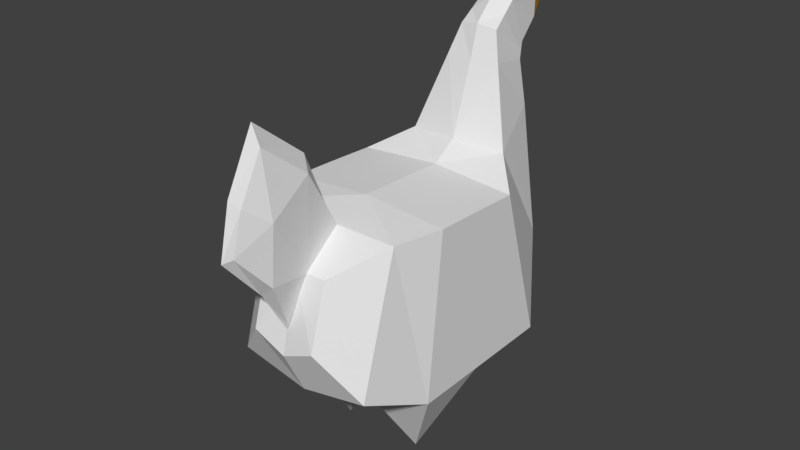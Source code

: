 # Source: Chicken.blend  (saved by Blender 2.79.0; exported with 4.5.12 LTS)
import bpy
from mathutils import Matrix  # noqa: F401  (used for matrix-valued properties, if any)

bpy.ops.wm.read_factory_settings(use_empty=True)
scene = bpy.context.scene
scene.name = 'Scene'

# ---- collections
col_collection_1 = bpy.data.collections.new('Collection 1'); scene.collection.children.link(col_collection_1)

# ---- materials (node trees are filled in below, after node groups)
mat_feathers = bpy.data.materials.new('Feathers')
mat_feathers.alpha_threshold = 0.0
mat_feathers.roughness = 0.5
mat_feathers.line_color = (0.0, 0.0, 0.0, 1.0)
mat_beak = bpy.data.materials.new('Beak')
mat_beak.alpha_threshold = 0.0
mat_beak.roughness = 0.5
mat_chickenred = bpy.data.materials.new('ChickenRed')
mat_chickenred.alpha_threshold = 0.0
mat_chickenred.roughness = 0.5

# ---- material node trees
mat_feathers.use_nodes = True; mat_feathers.node_tree.nodes.clear()
_N = mat_feathers.node_tree.nodes; _L = mat_feathers.node_tree.links
n0 = _N.new('ShaderNodeOutputMaterial'); n0.name = 'Material Output'; n0.location = (300, 300)
n1 = _N.new('ShaderNodeBsdfDiffuse'); n1.name = 'Diffuse BSDF'; n1.location = (10, 300)
_L.new(n1.outputs[0], n0.inputs[0])
n0.is_active_output = True
mat_beak.use_nodes = True; mat_beak.node_tree.nodes.clear()
_N = mat_beak.node_tree.nodes; _L = mat_beak.node_tree.links
n0 = _N.new('ShaderNodeOutputMaterial'); n0.name = 'Material Output'; n0.location = (300, 300)
n1 = _N.new('ShaderNodeBsdfDiffuse'); n1.name = 'Diffuse BSDF'; n1.location = (10, 300)
n1.inputs[0].default_value = (0.8, 0.3537, 0.01168, 1.0)
_L.new(n1.outputs[0], n0.inputs[0])
n0.is_active_output = True
mat_chickenred.use_nodes = True; mat_chickenred.node_tree.nodes.clear()
_N = mat_chickenred.node_tree.nodes; _L = mat_chickenred.node_tree.links
n0 = _N.new('ShaderNodeOutputMaterial'); n0.name = 'Material Output'; n0.location = (300, 300)
n1 = _N.new('ShaderNodeBsdfDiffuse'); n1.name = 'Diffuse BSDF'; n1.location = (10, 300)
n1.inputs[0].default_value = (0.8, 0.0, 0.00248, 1.0)
_L.new(n1.outputs[0], n0.inputs[0])
n0.is_active_output = True

# ---- world
world_world = bpy.data.worlds.new('World'); scene.world = world_world
world_world.color = (0.05088, 0.05088, 0.05088)
world_world.use_sun_shadow = False
world_world.sun_shadow_jitter_overblur = 0.0
world_world.cycles.sampling_method = 'MANUAL'

# ---- meshes
me_cube_001 = bpy.data.meshes.new('Cube.001')
me_cube_001.from_pydata([(0.1951, 0.121, 0.08558), (0.1951, 0.2322, -0.2884), (0.1951, -0.1031, 0.09502), (0.1951, -0.1422, -0.2932), (-0.1951, 0.121, 0.08558), (-0.1951, 0.2322, -0.2884), (-0.1951, -0.1031, 0.09502), (-0.1951, -0.1422, -0.2932), (0.12, 0.2006, 0.1319), (0.12, 0.3367, -0.1022), (-0.12, 0.2006, 0.1319), (-0.12, 0.3367, -0.1022), (0.06529, 0.2468, 0.3064), (0.06529, 0.3579, 0.184), (-0.06529, 0.2468, 0.3064), (-0.06529, 0.3579, 0.184), (0.03984, 0.3278, 0.421), (0.03984, 0.3735, 0.3204), (-0.03984, 0.3278, 0.421), (-0.03984, 0.3735, 0.3204), (0.03189, 0.4292, 0.4071), (0.03189, 0.4281, 0.3626), (-0.03189, 0.4292, 0.4071), (-0.03189, 0.4281, 0.3626), (0.0, 0.4967, 0.3832), (-0.0477, 0.268, 0.3702), (-0.04479, 0.3588, 0.2842), (0.04457, 0.2659, 0.3711), (0.04748, 0.3567, 0.2851), (0.1631, -0.2114, 0.09103), (0.1631, -0.303, -0.2221), (-0.1631, -0.2114, 0.09103), (-0.1631, -0.303, -0.2221), (0.07649, -0.3114, 0.03003), (0.07649, -0.3544, -0.1168), (-0.07649, -0.3114, 0.03003), (-0.07649, -0.3544, -0.1168), (0.01936, -0.2114, 0.09103), (-0.01936, -0.2114, 0.09103), (0.03099, -0.3114, 0.03003), (-0.03099, -0.3114, 0.03003), (0.03321, -0.2983, 0.2336), (-0.03321, -0.2983, 0.2336), (0.0403, -0.3984, 0.1726), (-0.0403, -0.3984, 0.1726), (0.006593, -0.3427, -0.08177), (-0.006593, -0.3427, -0.08177), (0.03099, -0.4, 0.03549), (-0.03099, -0.4, 0.03549), (0.01776, -0.3984, 0.3135), (-0.01776, -0.3984, 0.3135), (0.01657, -0.4511, 0.2124), (-0.01657, -0.4511, 0.2124), (0.01113, -0.4723, 0.1188), (-0.01113, -0.4723, 0.1188), (0.0, -0.1031, 0.1103), (0.0, -0.1422, -0.326), (0.0, 0.121, 0.1009), (0.0, 0.2322, -0.3213), (6.172e-05, 0.1821, 0.1403), (3.479e-05, 0.3492, -0.1283), (6.172e-05, 0.2374, 0.3018), (3.479e-05, 0.3677, 0.1873), (6.172e-05, 0.3575, 0.447), (3.479e-05, 0.3813, 0.3061), (6.172e-05, 0.4409, 0.4224), (3.479e-05, 0.4288, 0.3428), (0.001204, 0.3676, 0.275), (-0.001812, 0.2615, 0.3788), (0.0, -0.2114, 0.09103), (0.0, -0.303, -0.2549), (0.0, -0.3114, 0.03003), (0.0, -0.3544, -0.1496), (0.0, -0.2114, 0.1063), (0.0, -0.2742, 0.2576), (0.0, -0.3412, -0.09386), (0.0, -0.4015, 0.009411), (0.0, -0.3996, 0.3577), (0.0, -0.4656, 0.2311), (0.0, -0.4921, 0.1138), (3.479e-05, 0.4158, 0.2926), (3.479e-05, 0.429, 0.3217), (0.001204, 0.3807, 0.2713), (6.172e-05, 0.3683, 0.4926), (6.172e-05, 0.4536, 0.4595), (6.172e-05, 0.3558, 0.4686), (6.172e-05, 0.4508, 0.441), (6.172e-05, 0.4163, 0.4856), (6.172e-05, 0.4033, 0.4548), (-0.04377, 0.2979, 0.3956), (0.0422, 0.2969, 0.3961), (-0.04232, 0.3662, 0.3023), (0.04366, 0.3651, 0.3028), (-0.0008751, 0.3095, 0.4286), (0.1951, 0.001327, 0.09125), (0.1951, 0.02236, -0.2913), (-0.1951, 0.001327, 0.09125), (-0.1951, 0.02236, -0.2913), (0.0, 0.02236, -0.3241), (0.0, 0.001327, 0.1066), (-0.09754, -0.05991, -0.4943), (0.09754, -0.05991, -0.4943), (6.172e-05, 0.3575, 0.447), (3.479e-05, 0.3813, 0.3061), (6.172e-05, 0.4409, 0.4224), (3.479e-05, 0.4288, 0.3428), (0.001204, 0.3676, 0.275), (3.479e-05, 0.4158, 0.2926), (3.479e-05, 0.429, 0.3217), (0.001204, 0.3807, 0.2713), (6.172e-05, 0.3683, 0.4926), (6.172e-05, 0.4536, 0.4595), (6.172e-05, 0.3558, 0.4686), (6.172e-05, 0.4508, 0.441), (6.172e-05, 0.4163, 0.4856), (6.172e-05, 0.4033, 0.4548)], [], [(99, 6, 55), (56, 30, 70), (95, 2, 3), (4, 11, 5), (97, 4, 5), (60, 15, 62), (57, 8, 59), (58, 11, 60), (0, 9, 8), (89, 19, 91), (8, 13, 12), (10, 15, 11), (59, 12, 61), (19, 66, 64), (93, 16, 63), (91, 19, 64), (90, 17, 16), (16, 21, 20), (18, 23, 19), (63, 20, 65), (12, 28, 27), (62, 26, 67), (61, 27, 68), (14, 26, 15), (32, 35, 31), (7, 31, 6), (3, 29, 30), (55, 31, 69), (71, 36, 72), (70, 34, 72), (29, 34, 30), (40, 42, 38), (33, 37, 39), (35, 38, 31), (69, 38, 73), (43, 49, 51), (73, 42, 74), (39, 41, 43), (39, 47, 45), (45, 76, 75), (44, 54, 52), (71, 45, 75), (40, 48, 44), (50, 78, 77), (52, 79, 78), (43, 53, 47), (44, 50, 42), (74, 50, 77), (76, 53, 79), (76, 54, 48), (74, 49, 41), (51, 79, 53), (49, 78, 51), (71, 46, 40), (46, 76, 48), (73, 41, 37), (69, 37, 29), (35, 71, 40), (70, 36, 32), (34, 71, 72), (55, 29, 2), (61, 25, 14), (13, 67, 28), (63, 22, 18), (64, 17, 92), (93, 18, 89), (17, 66, 21), (59, 14, 10), (58, 9, 1), (57, 10, 4), (60, 13, 9), (56, 32, 7), (99, 2, 94), (64, 81, 66), (64, 82, 80), (88, 83, 87), (63, 88, 65), (88, 84, 86), (68, 89, 25), (27, 92, 90), (68, 90, 93), (25, 91, 26), (57, 94, 0), (58, 97, 5), (6, 97, 7), (0, 95, 1), (58, 95, 98), (57, 96, 99), (99, 96, 6), (98, 95, 101), (56, 3, 30), (95, 94, 2), (4, 10, 11), (97, 96, 4), (60, 11, 15), (57, 0, 8), (58, 5, 11), (0, 1, 9), (89, 18, 19), (8, 9, 13), (10, 14, 15), (59, 8, 12), (19, 23, 66), (93, 90, 16), (64, 67, 91), (26, 91, 67), (90, 92, 17), (20, 21, 24), (16, 17, 21), (18, 22, 23), (63, 16, 20), (23, 22, 24), (65, 20, 24), (66, 23, 24), (12, 13, 28), (62, 15, 26), (61, 12, 27), (14, 25, 26), (32, 36, 35), (7, 32, 31), (3, 2, 29), (55, 6, 31), (71, 35, 36), (70, 30, 34), (29, 33, 34), (71, 33, 39), (40, 44, 42), (33, 29, 37), (35, 40, 38), (69, 31, 38), (43, 41, 49), (73, 38, 42), (39, 37, 41), (39, 43, 47), (45, 47, 76), (44, 48, 54), (71, 39, 45), (40, 46, 48), (50, 52, 78), (52, 54, 79), (43, 51, 53), (44, 52, 50), (74, 42, 50), (76, 47, 53), (76, 79, 54), (74, 77, 49), (51, 78, 79), (49, 77, 78), (71, 75, 46), (46, 75, 76), (73, 74, 41), (69, 73, 37), (70, 72, 36), (34, 33, 71), (55, 69, 29), (61, 68, 25), (13, 62, 67), (21, 66, 24), (22, 65, 24), (63, 65, 22), (92, 28, 67), (67, 64, 92), (93, 63, 18), (17, 64, 66), (59, 61, 14), (58, 60, 9), (57, 59, 10), (60, 62, 13), (56, 70, 32), (56, 7, 100), (99, 55, 2), (64, 80, 81), (64, 67, 82), (88, 85, 83), (86, 65, 88), (63, 85, 88), (88, 87, 84), (68, 93, 89), (27, 28, 92), (68, 27, 90), (25, 89, 91), (57, 99, 94), (58, 98, 97), (6, 96, 97), (0, 94, 95), (58, 1, 95), (57, 4, 96), (98, 56, 100), (7, 97, 100), (97, 98, 100), (3, 56, 101), (56, 98, 101), (95, 3, 101), (103, 105, 108), (103, 107, 109), (115, 114, 110), (102, 104, 115), (115, 113, 111), (103, 108, 107), (103, 109, 106), (115, 110, 112), (113, 115, 104), (102, 115, 112), (115, 111, 114)])
me_cube_001.polygons.foreach_set('material_index', [0, 0, 0, 0, 0, 0, 0, 0, 0, 0, 0, 0, 0, 0, 0, 0, 0, 0, 0, 0, 0, 0, 0, 0, 0, 0, 0, 0, 0, 0, 0, 0, 0, 0, 0, 0, 0, 0, 0, 0, 0, 0, 0, 0, 0, 0, 0, 0, 0, 0, 0, 0, 0, 0, 0, 0, 0, 0, 0, 0, 0, 0, 0, 0, 0, 0, 0, 0, 0, 0, 0, 0, 0, 2, 2, 2, 2, 2, 0, 0, 0, 0, 0, 0, 0, 0, 0, 0, 0, 0, 0, 0, 0, 0, 0, 0, 0, 0, 0, 0, 0, 0, 0, 0, 0, 0, 0, 1, 0, 0, 0, 1, 1, 1, 0, 0, 0, 0, 0, 0, 0, 0, 0, 0, 0, 0, 0, 0, 0, 0, 0, 0, 0, 0, 0, 0, 0, 0, 0, 0, 0, 0, 0, 0, 0, 0, 0, 0, 0, 0, 0, 0, 0, 0, 0, 0, 0, 1, 1, 0, 0, 0, 0, 0, 0, 0, 0, 0, 0, 0, 0, 2, 2, 2, 2, 2, 2, 0, 0, 0, 0, 0, 0, 0, 0, 0, 0, 0, 0, 0, 0, 0, 0, 2, 2, 2, 2, 2, 2, 2, 2, 2, 2, 2])
me_cube_001.materials.append(mat_feathers)
me_cube_001.materials.append(mat_beak)
me_cube_001.materials.append(mat_chickenred)
me_cube_001.use_remesh_preserve_volume = False
me_cube_001.use_remesh_preserve_attributes = False
me_cube_001.use_mirror_vertex_groups = False
me_cube_001.update()

# ---- objects
ob_chicken = bpy.data.objects.new('Chicken', me_cube_001)

# ---- transforms, parenting, visibility, modifiers, constraints
ob_chicken.location = (0.0, 0.0, 0.0)
ob_chicken.lineart.crease_threshold = 0.0

# ---- collection membership
col_collection_1.objects.link(ob_chicken)

# ---- scene / render settings (as saved in the file)
scene.frame_start = 1; scene.frame_end = 250; scene.frame_set(1)
scene.render.engine = 'CYCLES'
scene.render.resolution_percentage = 50
scene.render.dither_intensity = 0.0
scene.cycles.use_denoising = False
scene.cycles.samples = 128
scene.cycles.sampling_pattern = 'TABULATED_SOBOL'
scene.cycles.use_adaptive_sampling = False
scene.cycles.use_light_tree = False
scene.cycles.blur_glossy = 0.0
scene.cycles.sample_clamp_indirect = 0.0
scene.view_settings.view_transform = 'Standard'
bpy.context.view_layer.update()

# ---- added for rendering (the .blend has no active camera and no usable light): camera, sun
cam_auto = bpy.data.cameras.new('AutoCamera')
cam_auto.lens = 50.0
cam_auto.sensor_width = 36.0
cam_auto.clip_end = 1000.0
ob_auto_camera = bpy.data.objects.new('AutoCamera', cam_auto)
scene.collection.objects.link(ob_auto_camera)
ob_auto_camera.location = (1.34204, -1.60818, 1.07275)
ob_auto_camera.rotation_euler = (1.09748, -7.21219e-08, 0.694738)
scene.camera = ob_auto_camera
light_auto_sun = bpy.data.lights.new('AutoSun', 'SUN')
light_auto_sun.energy = 3.0
light_auto_sun.angle = 0.0523599
ob_auto_sun = bpy.data.objects.new('AutoSun', light_auto_sun)
scene.collection.objects.link(ob_auto_sun)
ob_auto_sun.rotation_euler = (0.872665, 0.174533, 0.523599)
bpy.context.view_layer.update()
